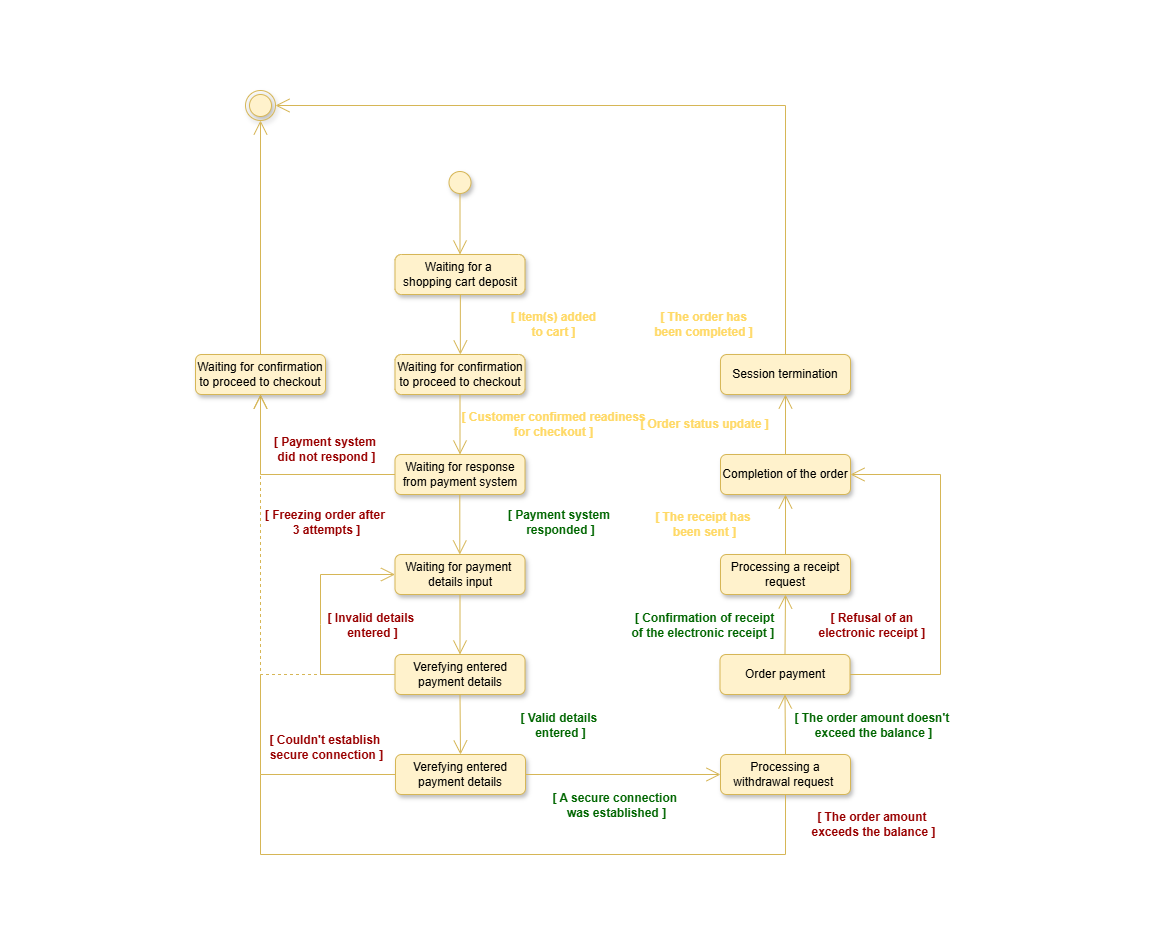

The diagram above was exported from draw.io. Its source (the exported page's mxGraphModel, read from the mxfile embedded in the PNG):
<mxGraphModel dx="-803" dy="-2508" grid="1" gridSize="10" guides="1" tooltips="1" connect="1" arrows="1" fold="1" page="1" pageScale="1" pageWidth="827" pageHeight="1169" math="0" shadow="0">
  <root>
    <mxCell id="0" />
    <mxCell id="1" parent="0" />
    <mxCell id="BUta5pXNaBbV3NRddgzt-1" value="" style="endArrow=none;html=1;rounded=0;strokeColor=none;" edge="1" parent="1">
      <mxGeometry width="50" height="50" relative="1" as="geometry">
        <mxPoint x="3787" y="4640" as="sourcePoint" />
        <mxPoint x="3787" y="3710" as="targetPoint" />
      </mxGeometry>
    </mxCell>
    <mxCell id="BUta5pXNaBbV3NRddgzt-2" value="" style="endArrow=none;html=1;rounded=0;strokeColor=none;" edge="1" parent="1">
      <mxGeometry width="50" height="50" relative="1" as="geometry">
        <mxPoint x="2627" y="4640" as="sourcePoint" />
        <mxPoint x="2627" y="3710" as="targetPoint" />
      </mxGeometry>
    </mxCell>
    <mxCell id="BUta5pXNaBbV3NRddgzt-3" value="" style="endArrow=none;html=1;rounded=0;strokeColor=none;" edge="1" parent="1">
      <mxGeometry width="50" height="50" relative="1" as="geometry">
        <mxPoint x="3786" y="3714" as="sourcePoint" />
        <mxPoint x="2626" y="3714" as="targetPoint" />
      </mxGeometry>
    </mxCell>
    <mxCell id="BUta5pXNaBbV3NRddgzt-4" value="" style="ellipse;html=1;shape=startState;fillColor=#fff2cc;strokeColor=#d6b656;shadow=1;" vertex="1" parent="1">
      <mxGeometry x="3069.5" y="3877" width="30" height="30" as="geometry" />
    </mxCell>
    <mxCell id="BUta5pXNaBbV3NRddgzt-5" value="" style="ellipse;html=1;shape=endState;fillColor=#fff2cc;strokeColor=#d6b656;shadow=1;" vertex="1" parent="1">
      <mxGeometry x="2870" y="3800" width="30" height="30" as="geometry" />
    </mxCell>
    <mxCell id="BUta5pXNaBbV3NRddgzt-6" style="edgeStyle=orthogonalEdgeStyle;rounded=0;orthogonalLoop=1;jettySize=auto;html=1;exitX=0.5;exitY=1;exitDx=0;exitDy=0;" edge="1" parent="1">
      <mxGeometry relative="1" as="geometry">
        <mxPoint x="3084.5" y="3904" as="sourcePoint" />
        <mxPoint x="3084.5" y="3904" as="targetPoint" />
      </mxGeometry>
    </mxCell>
    <mxCell id="BUta5pXNaBbV3NRddgzt-7" value="Waiting for a&amp;nbsp;&lt;div&gt;shopping cart deposit&lt;/div&gt;" style="rounded=1;whiteSpace=wrap;html=1;arcSize=16;fillColor=#fff2cc;strokeColor=#d6b656;shadow=1;" vertex="1" parent="1">
      <mxGeometry x="3019.5" y="3964" width="130" height="40" as="geometry" />
    </mxCell>
    <mxCell id="BUta5pXNaBbV3NRddgzt-8" value="" style="endArrow=open;endFill=1;endSize=12;html=1;rounded=0;exitX=0.5;exitY=1;exitDx=0;exitDy=0;entryX=0.5;entryY=0;entryDx=0;entryDy=0;strokeColor=#d6b656;fillColor=#fff2cc;" edge="1" parent="1" target="BUta5pXNaBbV3NRddgzt-7">
      <mxGeometry width="160" relative="1" as="geometry">
        <mxPoint x="3084.5" y="3904" as="sourcePoint" />
        <mxPoint x="3265" y="3919" as="targetPoint" />
      </mxGeometry>
    </mxCell>
    <mxCell id="BUta5pXNaBbV3NRddgzt-9" value="&lt;p style=&quot;margin: 13.716px 0px; font-size: 16.002px; line-height: 28.575px; color: rgb(248, 250, 255); font-family: quote-cjk-patch, Inter, system-ui, -apple-system, BlinkMacSystemFont, &amp;quot;Segoe UI&amp;quot;, Roboto, &amp;quot;Noto Sans&amp;quot;, Ubuntu, Cantarell, &amp;quot;Helvetica Neue&amp;quot;, Oxygen, &amp;quot;Open Sans&amp;quot;, sans-serif; text-align: start; text-wrap-mode: wrap; background-color: rgb(41, 42, 45);&quot; class=&quot;ds-markdown-paragraph&quot;&gt;&lt;br&gt;&lt;/p&gt;" style="text;html=1;align=center;verticalAlign=middle;resizable=0;points=[];autosize=1;strokeColor=none;fillColor=none;" vertex="1" parent="1">
      <mxGeometry x="3196" y="3907" width="20" height="70" as="geometry" />
    </mxCell>
    <mxCell id="BUta5pXNaBbV3NRddgzt-10" value="[ Item(s) added&lt;div&gt;to cart ]&lt;/div&gt;" style="text;html=1;align=center;verticalAlign=middle;resizable=0;points=[];autosize=1;strokeColor=none;fillColor=none;fontColor=light-dark(#FFD966,#FFD966);fontStyle=1" vertex="1" parent="1">
      <mxGeometry x="3128.5" y="4014" width="99" height="41" as="geometry" />
    </mxCell>
    <mxCell id="BUta5pXNaBbV3NRddgzt-11" value="Waiting for confirmation&lt;div&gt;to proceed to checkout&lt;/div&gt;" style="rounded=1;whiteSpace=wrap;html=1;arcSize=16;fillColor=#fff2cc;strokeColor=#d6b656;shadow=1;" vertex="1" parent="1">
      <mxGeometry x="3019.5" y="4064" width="130" height="40" as="geometry" />
    </mxCell>
    <mxCell id="BUta5pXNaBbV3NRddgzt-12" value="[ Customer confirmed readiness&lt;div&gt;for checkout ]&lt;/div&gt;" style="text;html=1;align=center;verticalAlign=middle;resizable=0;points=[];autosize=1;strokeColor=none;fillColor=none;fontColor=light-dark(#FFD966,#FFD966);fontStyle=1" vertex="1" parent="1">
      <mxGeometry x="3084" y="4113" width="188" height="41" as="geometry" />
    </mxCell>
    <mxCell id="BUta5pXNaBbV3NRddgzt-13" value="Waiting for response&lt;div&gt;from payment system&lt;/div&gt;" style="rounded=1;whiteSpace=wrap;html=1;arcSize=15;fillColor=#fff2cc;strokeColor=#d6b656;shadow=1;" vertex="1" parent="1">
      <mxGeometry x="3019.5" y="4164" width="130" height="40" as="geometry" />
    </mxCell>
    <mxCell id="BUta5pXNaBbV3NRddgzt-14" value="" style="endArrow=open;endFill=1;endSize=12;html=1;rounded=0;exitX=0.5;exitY=1;exitDx=0;exitDy=0;entryX=0.5;entryY=0;entryDx=0;entryDy=0;strokeColor=#d6b656;fillColor=#fff2cc;" edge="1" parent="1" source="BUta5pXNaBbV3NRddgzt-11" target="BUta5pXNaBbV3NRddgzt-13">
      <mxGeometry width="160" relative="1" as="geometry">
        <mxPoint x="3120" y="4114" as="sourcePoint" />
        <mxPoint x="3280" y="4114" as="targetPoint" />
      </mxGeometry>
    </mxCell>
    <mxCell id="BUta5pXNaBbV3NRddgzt-15" value="" style="endArrow=open;endFill=1;endSize=12;html=1;rounded=0;exitX=0.5;exitY=1;exitDx=0;exitDy=0;entryX=0.5;entryY=0;entryDx=0;entryDy=0;strokeColor=#d6b656;fillColor=#fff2cc;" edge="1" parent="1">
      <mxGeometry width="160" relative="1" as="geometry">
        <mxPoint x="3084.86" y="4004" as="sourcePoint" />
        <mxPoint x="3084.86" y="4064" as="targetPoint" />
      </mxGeometry>
    </mxCell>
    <mxCell id="BUta5pXNaBbV3NRddgzt-16" value="" style="endArrow=open;endFill=1;endSize=12;html=1;rounded=0;exitX=0;exitY=0.5;exitDx=0;exitDy=0;strokeColor=#d6b656;fillColor=#fff2cc;" edge="1" parent="1" source="BUta5pXNaBbV3NRddgzt-13">
      <mxGeometry width="160" relative="1" as="geometry">
        <mxPoint x="2949.17" y="4179" as="sourcePoint" />
        <mxPoint x="2885" y="4104" as="targetPoint" />
        <Array as="points">
          <mxPoint x="2885" y="4184" />
          <mxPoint x="2885" y="4139" />
        </Array>
      </mxGeometry>
    </mxCell>
    <mxCell id="BUta5pXNaBbV3NRddgzt-17" value="&lt;font style=&quot;color: rgb(153, 0, 0);&quot;&gt;[ Payment system&amp;nbsp;&lt;/font&gt;&lt;div&gt;&lt;font style=&quot;color: rgb(153, 0, 0);&quot;&gt;did not respond ]&lt;/font&gt;&lt;/div&gt;" style="text;html=1;align=center;verticalAlign=middle;resizable=0;points=[];autosize=1;strokeColor=none;fillColor=none;fontStyle=1" vertex="1" parent="1">
      <mxGeometry x="2892" y="4138" width="117" height="41" as="geometry" />
    </mxCell>
    <mxCell id="BUta5pXNaBbV3NRddgzt-18" value="Waiting for confirmation&lt;div&gt;to proceed to checkout&lt;/div&gt;" style="rounded=1;whiteSpace=wrap;html=1;arcSize=15;fillColor=#fff2cc;strokeColor=#d6b656;shadow=1;" vertex="1" parent="1">
      <mxGeometry x="2820" y="4064" width="130" height="40" as="geometry" />
    </mxCell>
    <mxCell id="BUta5pXNaBbV3NRddgzt-19" value="" style="endArrow=open;endFill=1;endSize=12;html=1;rounded=0;exitX=0.5;exitY=0;exitDx=0;exitDy=0;entryX=0.5;entryY=1;entryDx=0;entryDy=0;strokeColor=#d6b656;fillColor=#fff2cc;" edge="1" parent="1" source="BUta5pXNaBbV3NRddgzt-18" target="BUta5pXNaBbV3NRddgzt-5">
      <mxGeometry width="160" relative="1" as="geometry">
        <mxPoint x="2915" y="3989" as="sourcePoint" />
        <mxPoint x="3075" y="3989" as="targetPoint" />
      </mxGeometry>
    </mxCell>
    <mxCell id="BUta5pXNaBbV3NRddgzt-20" value="Waiting for payment&amp;nbsp;&lt;br&gt;&lt;div&gt;details input&lt;/div&gt;" style="rounded=1;whiteSpace=wrap;html=1;arcSize=15;fillColor=#fff2cc;strokeColor=#d6b656;shadow=1;" vertex="1" parent="1">
      <mxGeometry x="3019.5" y="4264" width="130" height="40" as="geometry" />
    </mxCell>
    <mxCell id="BUta5pXNaBbV3NRddgzt-21" value="" style="endArrow=open;endFill=1;endSize=12;html=1;rounded=0;exitX=0.5;exitY=1;exitDx=0;exitDy=0;entryX=0.5;entryY=0;entryDx=0;entryDy=0;strokeColor=#d6b656;fillColor=#fff2cc;" edge="1" parent="1">
      <mxGeometry width="160" relative="1" as="geometry">
        <mxPoint x="3084.2999999999997" y="4204" as="sourcePoint" />
        <mxPoint x="3084.2999999999997" y="4264" as="targetPoint" />
      </mxGeometry>
    </mxCell>
    <mxCell id="BUta5pXNaBbV3NRddgzt-22" value="&lt;font style=&quot;color: rgb(0, 102, 0);&quot;&gt;[ Payment system&amp;nbsp;&lt;/font&gt;&lt;div&gt;&lt;font style=&quot;color: rgb(0, 102, 0);&quot;&gt;responded ]&lt;/font&gt;&lt;/div&gt;" style="text;html=1;align=center;verticalAlign=middle;resizable=0;points=[];autosize=1;strokeColor=none;fillColor=none;fontStyle=1" vertex="1" parent="1">
      <mxGeometry x="3126.5" y="4211" width="117" height="41" as="geometry" />
    </mxCell>
    <mxCell id="BUta5pXNaBbV3NRddgzt-23" value="Verefying entered payment details" style="rounded=1;whiteSpace=wrap;html=1;arcSize=15;fillColor=#fff2cc;strokeColor=#d6b656;shadow=1;" vertex="1" parent="1">
      <mxGeometry x="3019.5" y="4364" width="130" height="40" as="geometry" />
    </mxCell>
    <mxCell id="BUta5pXNaBbV3NRddgzt-24" value="" style="endArrow=open;endFill=1;endSize=12;html=1;rounded=0;exitX=0.5;exitY=1;exitDx=0;exitDy=0;entryX=0.5;entryY=0;entryDx=0;entryDy=0;strokeColor=#d6b656;fillColor=#fff2cc;" edge="1" parent="1" source="BUta5pXNaBbV3NRddgzt-20" target="BUta5pXNaBbV3NRddgzt-23">
      <mxGeometry width="160" relative="1" as="geometry">
        <mxPoint x="3080" y="4344" as="sourcePoint" />
        <mxPoint x="3240" y="4344" as="targetPoint" />
      </mxGeometry>
    </mxCell>
    <mxCell id="BUta5pXNaBbV3NRddgzt-25" value="" style="endArrow=open;endFill=1;endSize=12;html=1;rounded=0;exitX=0;exitY=0.5;exitDx=0;exitDy=0;entryX=0;entryY=0.5;entryDx=0;entryDy=0;strokeColor=#d6b656;fillColor=#fff2cc;" edge="1" parent="1" source="BUta5pXNaBbV3NRddgzt-23" target="BUta5pXNaBbV3NRddgzt-20">
      <mxGeometry width="160" relative="1" as="geometry">
        <mxPoint x="2990" y="4454" as="sourcePoint" />
        <mxPoint x="3150" y="4454" as="targetPoint" />
        <Array as="points">
          <mxPoint x="2945" y="4384" />
          <mxPoint x="2945" y="4334" />
          <mxPoint x="2945" y="4284" />
        </Array>
      </mxGeometry>
    </mxCell>
    <mxCell id="BUta5pXNaBbV3NRddgzt-26" value="&lt;font style=&quot;color: rgb(153, 0, 0);&quot;&gt;[ Invalid details&amp;nbsp;&lt;/font&gt;&lt;div&gt;&lt;font style=&quot;color: rgb(153, 0, 0);&quot;&gt;entered ]&lt;/font&gt;&lt;/div&gt;" style="text;html=1;align=center;verticalAlign=middle;resizable=0;points=[];autosize=1;strokeColor=none;fillColor=none;fontStyle=1" vertex="1" parent="1">
      <mxGeometry x="2946" y="4314" width="101" height="41" as="geometry" />
    </mxCell>
    <mxCell id="BUta5pXNaBbV3NRddgzt-27" value="" style="endArrow=open;endSize=12;dashed=1;html=1;rounded=0;exitX=0;exitY=0.5;exitDx=0;exitDy=0;entryX=0.5;entryY=1;entryDx=0;entryDy=0;strokeColor=#d6b656;fillColor=#fff2cc;" edge="1" parent="1" source="BUta5pXNaBbV3NRddgzt-23" target="BUta5pXNaBbV3NRddgzt-18">
      <mxGeometry width="160" relative="1" as="geometry">
        <mxPoint x="2915" y="4424" as="sourcePoint" />
        <mxPoint x="3075" y="4424" as="targetPoint" />
        <Array as="points">
          <mxPoint x="2885" y="4384" />
        </Array>
      </mxGeometry>
    </mxCell>
    <mxCell id="BUta5pXNaBbV3NRddgzt-28" value="&lt;font style=&quot;color: rgb(153, 0, 0);&quot;&gt;[ Freezing order after&amp;nbsp;&lt;/font&gt;&lt;div&gt;&lt;font style=&quot;color: rgb(153, 0, 0);&quot;&gt;3 attempts ]&lt;/font&gt;&lt;/div&gt;" style="text;html=1;align=center;verticalAlign=middle;resizable=0;points=[];autosize=1;strokeColor=none;fillColor=none;fontStyle=1" vertex="1" parent="1">
      <mxGeometry x="2884" y="4211" width="133" height="41" as="geometry" />
    </mxCell>
    <mxCell id="BUta5pXNaBbV3NRddgzt-29" value="Verefying entered payment details" style="rounded=1;whiteSpace=wrap;html=1;arcSize=15;fillColor=#fff2cc;strokeColor=#d6b656;shadow=1;" vertex="1" parent="1">
      <mxGeometry x="3020" y="4464" width="130" height="40" as="geometry" />
    </mxCell>
    <mxCell id="BUta5pXNaBbV3NRddgzt-30" value="" style="endArrow=open;endFill=1;endSize=12;html=1;rounded=0;exitX=0.5;exitY=1;exitDx=0;exitDy=0;entryX=0.5;entryY=0;entryDx=0;entryDy=0;strokeColor=#d6b656;fillColor=#fff2cc;" edge="1" parent="1" source="BUta5pXNaBbV3NRddgzt-23" target="BUta5pXNaBbV3NRddgzt-29">
      <mxGeometry width="160" relative="1" as="geometry">
        <mxPoint x="3115" y="4434" as="sourcePoint" />
        <mxPoint x="3275" y="4434" as="targetPoint" />
      </mxGeometry>
    </mxCell>
    <mxCell id="BUta5pXNaBbV3NRddgzt-31" value="&lt;font style=&quot;color: rgb(0, 102, 0);&quot;&gt;[ Valid details&amp;nbsp;&lt;/font&gt;&lt;div&gt;&lt;font style=&quot;color: rgb(0, 102, 0);&quot;&gt;entered ]&lt;/font&gt;&lt;/div&gt;" style="text;html=1;align=center;verticalAlign=middle;resizable=0;points=[];autosize=1;strokeColor=none;fillColor=none;fontStyle=1" vertex="1" parent="1">
      <mxGeometry x="3139" y="4414" width="92" height="41" as="geometry" />
    </mxCell>
    <mxCell id="BUta5pXNaBbV3NRddgzt-32" value="" style="endArrow=none;html=1;rounded=0;entryX=0;entryY=0.5;entryDx=0;entryDy=0;strokeColor=#d6b656;fillColor=#fff2cc;" edge="1" parent="1" target="BUta5pXNaBbV3NRddgzt-29">
      <mxGeometry width="50" height="50" relative="1" as="geometry">
        <mxPoint x="2885" y="4384" as="sourcePoint" />
        <mxPoint x="2984.5" y="4389" as="targetPoint" />
        <Array as="points">
          <mxPoint x="2885" y="4484" />
        </Array>
      </mxGeometry>
    </mxCell>
    <mxCell id="BUta5pXNaBbV3NRddgzt-33" value="&lt;font style=&quot;color: rgb(153, 0, 0);&quot;&gt;[ Couldn't establish&amp;nbsp;&lt;/font&gt;&lt;div&gt;&lt;font style=&quot;color: rgb(153, 0, 0);&quot;&gt;secure connection ]&lt;/font&gt;&lt;/div&gt;" style="text;html=1;align=center;verticalAlign=middle;resizable=0;points=[];autosize=1;strokeColor=none;fillColor=none;fontStyle=1" vertex="1" parent="1">
      <mxGeometry x="2890" y="4437" width="122" height="41" as="geometry" />
    </mxCell>
    <mxCell id="BUta5pXNaBbV3NRddgzt-34" value="&lt;font style=&quot;color: rgb(0, 102, 0);&quot;&gt;[ A secure connection&amp;nbsp;&lt;/font&gt;&lt;div&gt;&lt;font style=&quot;color: rgb(0, 102, 0);&quot;&gt;was established ]&lt;/font&gt;&lt;/div&gt;" style="text;html=1;align=center;verticalAlign=middle;resizable=0;points=[];autosize=1;strokeColor=none;fillColor=none;fontStyle=1" vertex="1" parent="1">
      <mxGeometry x="3173" y="4494" width="135" height="41" as="geometry" />
    </mxCell>
    <mxCell id="BUta5pXNaBbV3NRddgzt-35" value="Processing a withdrawal request&amp;nbsp;" style="rounded=1;whiteSpace=wrap;html=1;arcSize=15;fillColor=#fff2cc;strokeColor=#d6b656;shadow=1;" vertex="1" parent="1">
      <mxGeometry x="3345" y="4464" width="130" height="40" as="geometry" />
    </mxCell>
    <mxCell id="BUta5pXNaBbV3NRddgzt-36" value="" style="endArrow=open;endFill=1;endSize=12;html=1;rounded=0;exitX=1;exitY=0.5;exitDx=0;exitDy=0;entryX=0;entryY=0.5;entryDx=0;entryDy=0;strokeColor=#d6b656;fillColor=#fff2cc;" edge="1" parent="1" source="BUta5pXNaBbV3NRddgzt-29" target="BUta5pXNaBbV3NRddgzt-35">
      <mxGeometry width="160" relative="1" as="geometry">
        <mxPoint x="3220" y="4559" as="sourcePoint" />
        <mxPoint x="3380" y="4559" as="targetPoint" />
      </mxGeometry>
    </mxCell>
    <mxCell id="BUta5pXNaBbV3NRddgzt-37" value="Order payment" style="rounded=1;whiteSpace=wrap;html=1;arcSize=15;fillColor=#fff2cc;strokeColor=#d6b656;shadow=1;" vertex="1" parent="1">
      <mxGeometry x="3344.5" y="4364" width="130" height="40" as="geometry" />
    </mxCell>
    <mxCell id="BUta5pXNaBbV3NRddgzt-38" value="" style="endArrow=open;endFill=1;endSize=12;html=1;rounded=0;entryX=0.5;entryY=1;entryDx=0;entryDy=0;exitX=0.5;exitY=0;exitDx=0;exitDy=0;strokeColor=#d6b656;fillColor=#fff2cc;" edge="1" parent="1" source="BUta5pXNaBbV3NRddgzt-35" target="BUta5pXNaBbV3NRddgzt-37">
      <mxGeometry width="160" relative="1" as="geometry">
        <mxPoint x="3340" y="4594" as="sourcePoint" />
        <mxPoint x="3500" y="4594" as="targetPoint" />
      </mxGeometry>
    </mxCell>
    <mxCell id="BUta5pXNaBbV3NRddgzt-39" value="&lt;font style=&quot;color: rgb(0, 102, 0);&quot;&gt;[ The order amount&amp;nbsp;&lt;span style=&quot;background-color: transparent;&quot;&gt;doesn't&amp;nbsp;&lt;/span&gt;&lt;/font&gt;&lt;div&gt;&lt;span style=&quot;background-color: transparent;&quot;&gt;&lt;font style=&quot;color: rgb(0, 102, 0);&quot;&gt;exceed the balance ]&lt;/font&gt;&lt;/span&gt;&lt;/div&gt;" style="text;html=1;align=center;verticalAlign=middle;resizable=0;points=[];autosize=1;strokeColor=none;fillColor=none;fontStyle=1" vertex="1" parent="1">
      <mxGeometry x="3416" y="4414" width="165" height="41" as="geometry" />
    </mxCell>
    <mxCell id="BUta5pXNaBbV3NRddgzt-40" value="" style="endArrow=none;html=1;rounded=0;entryX=0.5;entryY=1;entryDx=0;entryDy=0;strokeColor=#d6b656;fillColor=#fff2cc;" edge="1" parent="1" target="BUta5pXNaBbV3NRddgzt-35">
      <mxGeometry width="50" height="50" relative="1" as="geometry">
        <mxPoint x="2885" y="4484" as="sourcePoint" />
        <mxPoint x="3326.5" y="4574" as="targetPoint" />
        <Array as="points">
          <mxPoint x="2885" y="4564" />
          <mxPoint x="3410" y="4564" />
        </Array>
      </mxGeometry>
    </mxCell>
    <mxCell id="BUta5pXNaBbV3NRddgzt-41" value="&lt;font style=&quot;color: rgb(153, 0, 0);&quot;&gt;[ The order amount&amp;nbsp;&lt;/font&gt;&lt;div&gt;&lt;span style=&quot;background-color: transparent;&quot;&gt;&lt;font style=&quot;color: rgb(153, 0, 0);&quot;&gt;exceeds the balance ]&lt;/font&gt;&lt;/span&gt;&lt;/div&gt;" style="text;html=1;align=center;verticalAlign=middle;resizable=0;points=[];autosize=1;strokeColor=none;fillColor=none;fontStyle=1" vertex="1" parent="1">
      <mxGeometry x="3431" y="4513" width="135" height="41" as="geometry" />
    </mxCell>
    <mxCell id="BUta5pXNaBbV3NRddgzt-42" value="Processing a receipt request" style="rounded=1;whiteSpace=wrap;html=1;arcSize=15;fillColor=#fff2cc;strokeColor=#d6b656;shadow=1;" vertex="1" parent="1">
      <mxGeometry x="3345" y="4264" width="130" height="40" as="geometry" />
    </mxCell>
    <mxCell id="BUta5pXNaBbV3NRddgzt-43" value="" style="endArrow=open;endFill=1;endSize=12;html=1;rounded=0;entryX=0.5;entryY=1;entryDx=0;entryDy=0;exitX=0.5;exitY=0;exitDx=0;exitDy=0;strokeColor=#d6b656;fillColor=#fff2cc;" edge="1" parent="1" source="BUta5pXNaBbV3NRddgzt-37" target="BUta5pXNaBbV3NRddgzt-42">
      <mxGeometry width="160" relative="1" as="geometry">
        <mxPoint x="3235" y="4324" as="sourcePoint" />
        <mxPoint x="3395" y="4324" as="targetPoint" />
      </mxGeometry>
    </mxCell>
    <mxCell id="BUta5pXNaBbV3NRddgzt-44" value="Completion of the order" style="rounded=1;whiteSpace=wrap;html=1;arcSize=15;fillColor=#fff2cc;strokeColor=#d6b656;shadow=1;" vertex="1" parent="1">
      <mxGeometry x="3345" y="4164" width="130" height="40" as="geometry" />
    </mxCell>
    <mxCell id="BUta5pXNaBbV3NRddgzt-45" value="" style="endArrow=open;endFill=1;endSize=12;html=1;rounded=0;entryX=0.5;entryY=1;entryDx=0;entryDy=0;exitX=0.5;exitY=0;exitDx=0;exitDy=0;strokeColor=#d6b656;fillColor=#fff2cc;" edge="1" parent="1" source="BUta5pXNaBbV3NRddgzt-42" target="BUta5pXNaBbV3NRddgzt-44">
      <mxGeometry width="160" relative="1" as="geometry">
        <mxPoint x="3200" y="4259" as="sourcePoint" />
        <mxPoint x="3360" y="4259" as="targetPoint" />
      </mxGeometry>
    </mxCell>
    <mxCell id="BUta5pXNaBbV3NRddgzt-46" value="" style="endArrow=open;endFill=1;endSize=12;html=1;rounded=0;exitX=1;exitY=0.5;exitDx=0;exitDy=0;entryX=1;entryY=0.5;entryDx=0;entryDy=0;strokeColor=#d6b656;fillColor=#fff2cc;" edge="1" parent="1" source="BUta5pXNaBbV3NRddgzt-37" target="BUta5pXNaBbV3NRddgzt-44">
      <mxGeometry width="160" relative="1" as="geometry">
        <mxPoint x="3505" y="4304" as="sourcePoint" />
        <mxPoint x="3665" y="4304" as="targetPoint" />
        <Array as="points">
          <mxPoint x="3565" y="4384" />
          <mxPoint x="3565" y="4184" />
        </Array>
      </mxGeometry>
    </mxCell>
    <mxCell id="BUta5pXNaBbV3NRddgzt-47" value="&lt;font style=&quot;color: rgb(153, 0, 0);&quot;&gt;[ Refusal of an&amp;nbsp;&lt;/font&gt;&lt;div&gt;&lt;font style=&quot;color: rgb(153, 0, 0);&quot;&gt;electronic receipt ]&lt;/font&gt;&amp;nbsp;&lt;/div&gt;" style="text;html=1;align=center;verticalAlign=middle;resizable=0;points=[];autosize=1;strokeColor=none;fillColor=none;fontStyle=1" vertex="1" parent="1">
      <mxGeometry x="3439" y="4314" width="119" height="41" as="geometry" />
    </mxCell>
    <mxCell id="BUta5pXNaBbV3NRddgzt-48" value="&lt;font style=&quot;color: rgb(0, 102, 0);&quot;&gt;[ Confirmation of receipt&lt;/font&gt;&lt;div&gt;&lt;font style=&quot;color: rgb(0, 102, 0);&quot;&gt;of the electronic receipt ]&lt;/font&gt;&amp;nbsp;&lt;/div&gt;" style="text;html=1;align=center;verticalAlign=middle;resizable=0;points=[];autosize=1;strokeColor=none;fillColor=none;fontStyle=1" vertex="1" parent="1">
      <mxGeometry x="3253" y="4314" width="152" height="41" as="geometry" />
    </mxCell>
    <mxCell id="BUta5pXNaBbV3NRddgzt-49" value="[ The receipt has&amp;nbsp;&lt;div&gt;been sent ]&lt;/div&gt;" style="text;html=1;align=center;verticalAlign=middle;resizable=0;points=[];autosize=1;strokeColor=none;fillColor=none;fontColor=light-dark(#FFD966,#FFD966);fontStyle=1" vertex="1" parent="1">
      <mxGeometry x="3273.5" y="4214" width="111" height="41" as="geometry" />
    </mxCell>
    <mxCell id="BUta5pXNaBbV3NRddgzt-50" value="Session termination" style="rounded=1;whiteSpace=wrap;html=1;arcSize=16;fillColor=#fff2cc;strokeColor=#d6b656;shadow=1;" vertex="1" parent="1">
      <mxGeometry x="3345" y="4064" width="130" height="40" as="geometry" />
    </mxCell>
    <mxCell id="BUta5pXNaBbV3NRddgzt-51" value="" style="endArrow=open;endFill=1;endSize=12;html=1;rounded=0;entryX=0.5;entryY=1;entryDx=0;entryDy=0;exitX=0.5;exitY=0;exitDx=0;exitDy=0;strokeColor=#d6b656;fillColor=#fff2cc;" edge="1" parent="1" source="BUta5pXNaBbV3NRddgzt-44" target="BUta5pXNaBbV3NRddgzt-50">
      <mxGeometry width="160" relative="1" as="geometry">
        <mxPoint x="3280" y="4104" as="sourcePoint" />
        <mxPoint x="3440" y="4104" as="targetPoint" />
      </mxGeometry>
    </mxCell>
    <mxCell id="BUta5pXNaBbV3NRddgzt-52" value="[ Order status update ]" style="text;html=1;align=center;verticalAlign=middle;resizable=0;points=[];autosize=1;strokeColor=none;fillColor=none;fontColor=light-dark(#FFD966,#FFD966);fontStyle=1" vertex="1" parent="1">
      <mxGeometry x="3261" y="4120.5" width="137" height="26" as="geometry" />
    </mxCell>
    <mxCell id="BUta5pXNaBbV3NRddgzt-53" value="" style="endArrow=open;endFill=1;endSize=12;html=1;rounded=0;exitX=0.5;exitY=0;exitDx=0;exitDy=0;entryX=1;entryY=0.5;entryDx=0;entryDy=0;strokeColor=#d6b656;fillColor=#fff2cc;" edge="1" parent="1" source="BUta5pXNaBbV3NRddgzt-50" target="BUta5pXNaBbV3NRddgzt-5">
      <mxGeometry width="160" relative="1" as="geometry">
        <mxPoint x="3385" y="3939" as="sourcePoint" />
        <mxPoint x="3545" y="3939" as="targetPoint" />
        <Array as="points">
          <mxPoint x="3410" y="3815" />
        </Array>
      </mxGeometry>
    </mxCell>
    <mxCell id="BUta5pXNaBbV3NRddgzt-54" value="&amp;nbsp;[ The order has&amp;nbsp;&lt;div&gt;been completed ]&lt;/div&gt;" style="text;html=1;align=center;verticalAlign=middle;resizable=0;points=[];autosize=1;strokeColor=none;fillColor=none;fontColor=light-dark(#FFD966,#FFD966);fontStyle=1" vertex="1" parent="1">
      <mxGeometry x="3273.5" y="4014" width="110" height="41" as="geometry" />
    </mxCell>
    <mxCell id="BUta5pXNaBbV3NRddgzt-55" value="" style="endArrow=none;html=1;rounded=0;strokeColor=none;" edge="1" parent="1">
      <mxGeometry width="50" height="50" relative="1" as="geometry">
        <mxPoint x="3785" y="4640" as="sourcePoint" />
        <mxPoint x="2625" y="4640" as="targetPoint" />
      </mxGeometry>
    </mxCell>
  </root>
</mxGraphModel>